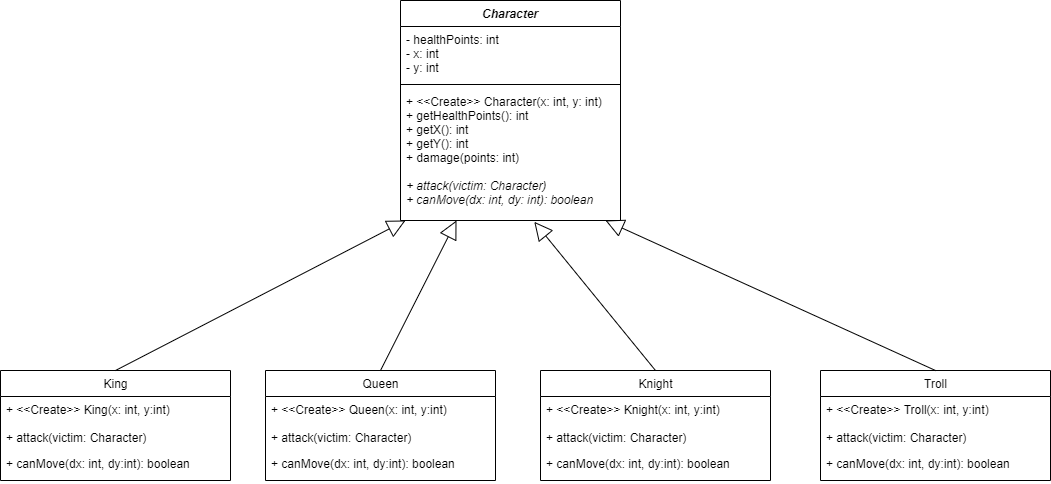

The diagram above was exported from draw.io. Its source (the exported page's mxGraphModel, read from the mxfile embedded in the PNG):
<mxGraphModel dx="1303" dy="782" grid="1" gridSize="10" guides="1" tooltips="1" connect="1" arrows="1" fold="1" page="1" pageScale="1" pageWidth="1100" pageHeight="850" math="0" shadow="0">
  <root>
    <mxCell id="0" />
    <mxCell id="1" parent="0" />
    <mxCell id="f8zhggVieBDGcVtEa_Ec-9" value="King" style="swimlane;fontStyle=0;childLayout=stackLayout;horizontal=1;startSize=26;fillColor=none;horizontalStack=0;resizeParent=1;resizeParentMax=0;resizeLast=0;collapsible=1;marginBottom=0;html=1;" vertex="1" parent="1">
      <mxGeometry x="25" y="510" width="230" height="110" as="geometry" />
    </mxCell>
    <mxCell id="f8zhggVieBDGcVtEa_Ec-10" value="+ &lt;&lt;Create&gt;&gt; King(x: int, y:int)&#10;&#10;+ attack(victim: Character)" style="text;strokeColor=none;fillColor=none;align=left;verticalAlign=top;spacingLeft=4;spacingRight=4;overflow=hidden;rotatable=0;points=[[0,0.5],[1,0.5]];portConstraint=eastwest;" vertex="1" parent="f8zhggVieBDGcVtEa_Ec-9">
      <mxGeometry y="26" width="230" height="54" as="geometry" />
    </mxCell>
    <mxCell id="f8zhggVieBDGcVtEa_Ec-12" value="+ canMove(dx: int, dy:int): boolean" style="text;strokeColor=none;fillColor=none;align=left;verticalAlign=top;spacingLeft=4;spacingRight=4;overflow=hidden;rotatable=0;points=[[0,0.5],[1,0.5]];portConstraint=eastwest;" vertex="1" parent="f8zhggVieBDGcVtEa_Ec-9">
      <mxGeometry y="80" width="230" height="30" as="geometry" />
    </mxCell>
    <mxCell id="f8zhggVieBDGcVtEa_Ec-13" value="Queen" style="swimlane;fontStyle=0;childLayout=stackLayout;horizontal=1;startSize=26;fillColor=none;horizontalStack=0;resizeParent=1;resizeParentMax=0;resizeLast=0;collapsible=1;marginBottom=0;html=1;" vertex="1" parent="1">
      <mxGeometry x="290" y="510" width="230" height="110" as="geometry" />
    </mxCell>
    <mxCell id="f8zhggVieBDGcVtEa_Ec-14" value="+ &lt;&lt;Create&gt;&gt; Queen(x: int, y:int)&#10;&#10;+ attack(victim: Character)" style="text;strokeColor=none;fillColor=none;align=left;verticalAlign=top;spacingLeft=4;spacingRight=4;overflow=hidden;rotatable=0;points=[[0,0.5],[1,0.5]];portConstraint=eastwest;" vertex="1" parent="f8zhggVieBDGcVtEa_Ec-13">
      <mxGeometry y="26" width="230" height="54" as="geometry" />
    </mxCell>
    <mxCell id="f8zhggVieBDGcVtEa_Ec-15" value="+ canMove(dx: int, dy:int): boolean" style="text;strokeColor=none;fillColor=none;align=left;verticalAlign=top;spacingLeft=4;spacingRight=4;overflow=hidden;rotatable=0;points=[[0,0.5],[1,0.5]];portConstraint=eastwest;" vertex="1" parent="f8zhggVieBDGcVtEa_Ec-13">
      <mxGeometry y="80" width="230" height="30" as="geometry" />
    </mxCell>
    <mxCell id="f8zhggVieBDGcVtEa_Ec-16" value="Knight" style="swimlane;fontStyle=0;childLayout=stackLayout;horizontal=1;startSize=26;fillColor=none;horizontalStack=0;resizeParent=1;resizeParentMax=0;resizeLast=0;collapsible=1;marginBottom=0;html=1;" vertex="1" parent="1">
      <mxGeometry x="565" y="510" width="230" height="110" as="geometry" />
    </mxCell>
    <mxCell id="f8zhggVieBDGcVtEa_Ec-17" value="+ &lt;&lt;Create&gt;&gt; Knight(x: int, y:int)&#10;&#10;+ attack(victim: Character)" style="text;strokeColor=none;fillColor=none;align=left;verticalAlign=top;spacingLeft=4;spacingRight=4;overflow=hidden;rotatable=0;points=[[0,0.5],[1,0.5]];portConstraint=eastwest;" vertex="1" parent="f8zhggVieBDGcVtEa_Ec-16">
      <mxGeometry y="26" width="230" height="54" as="geometry" />
    </mxCell>
    <mxCell id="f8zhggVieBDGcVtEa_Ec-18" value="+ canMove(dx: int, dy:int): boolean" style="text;strokeColor=none;fillColor=none;align=left;verticalAlign=top;spacingLeft=4;spacingRight=4;overflow=hidden;rotatable=0;points=[[0,0.5],[1,0.5]];portConstraint=eastwest;" vertex="1" parent="f8zhggVieBDGcVtEa_Ec-16">
      <mxGeometry y="80" width="230" height="30" as="geometry" />
    </mxCell>
    <mxCell id="f8zhggVieBDGcVtEa_Ec-19" value="Troll" style="swimlane;fontStyle=0;childLayout=stackLayout;horizontal=1;startSize=26;fillColor=none;horizontalStack=0;resizeParent=1;resizeParentMax=0;resizeLast=0;collapsible=1;marginBottom=0;html=1;" vertex="1" parent="1">
      <mxGeometry x="845" y="510" width="230" height="110" as="geometry" />
    </mxCell>
    <mxCell id="f8zhggVieBDGcVtEa_Ec-20" value="+ &lt;&lt;Create&gt;&gt; Troll(x: int, y:int)&#10;&#10;+ attack(victim: Character)" style="text;strokeColor=none;fillColor=none;align=left;verticalAlign=top;spacingLeft=4;spacingRight=4;overflow=hidden;rotatable=0;points=[[0,0.5],[1,0.5]];portConstraint=eastwest;" vertex="1" parent="f8zhggVieBDGcVtEa_Ec-19">
      <mxGeometry y="26" width="230" height="54" as="geometry" />
    </mxCell>
    <mxCell id="f8zhggVieBDGcVtEa_Ec-21" value="+ canMove(dx: int, dy:int): boolean" style="text;strokeColor=none;fillColor=none;align=left;verticalAlign=top;spacingLeft=4;spacingRight=4;overflow=hidden;rotatable=0;points=[[0,0.5],[1,0.5]];portConstraint=eastwest;" vertex="1" parent="f8zhggVieBDGcVtEa_Ec-19">
      <mxGeometry y="80" width="230" height="30" as="geometry" />
    </mxCell>
    <mxCell id="f8zhggVieBDGcVtEa_Ec-5" value="Character" style="swimlane;fontStyle=3;align=center;verticalAlign=top;childLayout=stackLayout;horizontal=1;startSize=26;horizontalStack=0;resizeParent=1;resizeParentMax=0;resizeLast=0;collapsible=1;marginBottom=0;" vertex="1" parent="1">
      <mxGeometry x="425" y="140" width="220" height="220" as="geometry" />
    </mxCell>
    <mxCell id="f8zhggVieBDGcVtEa_Ec-6" value="- healthPoints: int&#10;- x: int&#10;- y: int&#10;" style="text;strokeColor=none;fillColor=none;align=left;verticalAlign=top;spacingLeft=4;spacingRight=4;overflow=hidden;rotatable=0;points=[[0,0.5],[1,0.5]];portConstraint=eastwest;" vertex="1" parent="f8zhggVieBDGcVtEa_Ec-5">
      <mxGeometry y="26" width="220" height="54" as="geometry" />
    </mxCell>
    <mxCell id="f8zhggVieBDGcVtEa_Ec-7" value="" style="line;strokeWidth=1;fillColor=none;align=left;verticalAlign=middle;spacingTop=-1;spacingLeft=3;spacingRight=3;rotatable=0;labelPosition=right;points=[];portConstraint=eastwest;" vertex="1" parent="f8zhggVieBDGcVtEa_Ec-5">
      <mxGeometry y="80" width="220" height="8" as="geometry" />
    </mxCell>
    <mxCell id="f8zhggVieBDGcVtEa_Ec-8" value="+ &amp;lt;&amp;lt;Create&amp;gt;&amp;gt; Character(x: int, y: int)&lt;br&gt;+ getHealthPoints(): int&lt;br&gt;+ getX(): int&lt;br&gt;+ getY(): int&lt;br&gt;+ damage(points: int)&lt;br&gt;&lt;br&gt;&lt;i&gt;+ attack(victim: Character)&lt;br&gt;+ canMove(dx: int, dy: int): boolean&lt;/i&gt;&lt;br&gt;&lt;br&gt;" style="text;strokeColor=none;fillColor=none;align=left;verticalAlign=top;spacingLeft=4;spacingRight=4;overflow=hidden;rotatable=0;points=[[0,0.5],[1,0.5]];portConstraint=eastwest;fontStyle=0;html=1;" vertex="1" parent="f8zhggVieBDGcVtEa_Ec-5">
      <mxGeometry y="88" width="220" height="132" as="geometry" />
    </mxCell>
    <mxCell id="f8zhggVieBDGcVtEa_Ec-22" value="" style="endArrow=block;endSize=16;endFill=0;html=1;exitX=0.5;exitY=0;exitDx=0;exitDy=0;" edge="1" parent="1" source="f8zhggVieBDGcVtEa_Ec-9">
      <mxGeometry width="160" relative="1" as="geometry">
        <mxPoint x="130" y="380" as="sourcePoint" />
        <mxPoint x="430" y="360" as="targetPoint" />
      </mxGeometry>
    </mxCell>
    <mxCell id="f8zhggVieBDGcVtEa_Ec-23" value="" style="endArrow=block;endSize=16;endFill=0;html=1;exitX=0.5;exitY=0;exitDx=0;exitDy=0;" edge="1" parent="1" source="f8zhggVieBDGcVtEa_Ec-13">
      <mxGeometry width="160" relative="1" as="geometry">
        <mxPoint x="510" y="450" as="sourcePoint" />
        <mxPoint x="481" y="360" as="targetPoint" />
      </mxGeometry>
    </mxCell>
    <mxCell id="f8zhggVieBDGcVtEa_Ec-24" value="" style="endArrow=block;endSize=16;endFill=0;html=1;entryX=0.608;entryY=1.01;entryDx=0;entryDy=0;entryPerimeter=0;exitX=0.5;exitY=0;exitDx=0;exitDy=0;" edge="1" parent="1" source="f8zhggVieBDGcVtEa_Ec-16" target="f8zhggVieBDGcVtEa_Ec-8">
      <mxGeometry width="160" relative="1" as="geometry">
        <mxPoint x="620" y="440" as="sourcePoint" />
        <mxPoint x="780" y="440" as="targetPoint" />
      </mxGeometry>
    </mxCell>
    <mxCell id="f8zhggVieBDGcVtEa_Ec-25" value="" style="endArrow=block;endSize=16;endFill=0;html=1;exitX=0.5;exitY=0;exitDx=0;exitDy=0;" edge="1" parent="1" source="f8zhggVieBDGcVtEa_Ec-19">
      <mxGeometry width="160" relative="1" as="geometry">
        <mxPoint x="770" y="390" as="sourcePoint" />
        <mxPoint x="630" y="360" as="targetPoint" />
      </mxGeometry>
    </mxCell>
  </root>
</mxGraphModel>